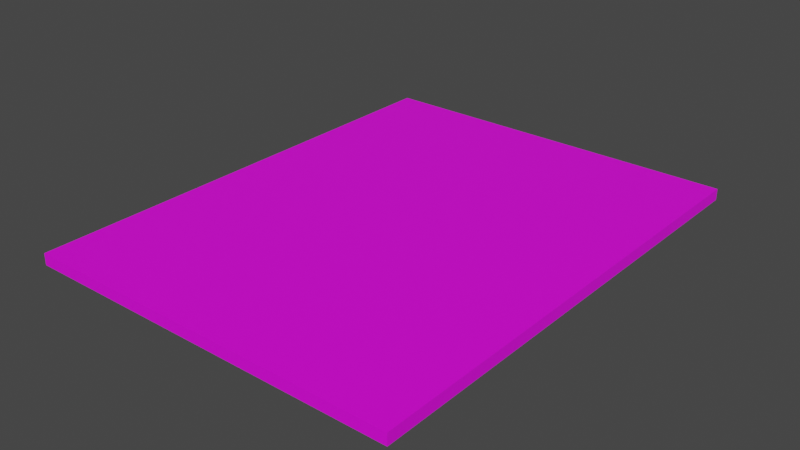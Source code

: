 # Source: Plakat_electro.blend  (saved by Blender 3.3.6; exported with 4.5.12 LTS)
import bpy
from mathutils import Matrix  # noqa: F401  (used for matrix-valued properties, if any)

bpy.ops.wm.read_factory_settings(use_empty=True)
scene = bpy.context.scene
scene.name = 'Scene'

# ---- collections
col_collection = bpy.data.collections.new('Collection'); scene.collection.children.link(col_collection)

# ---- images (referenced by path relative to the original .blend; pixels are not part of the script)
import os
ASSET_DIR = os.environ.get("B2B_ASSET_DIR", "")  # directory of the original .blend (textures are referenced by path, not embedded)
HERE = os.path.dirname(os.path.abspath(__file__))  # packed textures are extracted next to this script under _unpacked/

def load_image(name, relpath, width, height, colorspace="sRGB"):
    """Load a texture the original file referenced (path relative to the .blend, or extracted next to this script)."""
    p = next((c for c in (os.path.join(HERE, relpath), os.path.join(ASSET_DIR, relpath)) if relpath and os.path.exists(c)), "")
    if p:
        img = bpy.data.images.load(p, check_existing=True)
        img.name = name
    else:  # same state as the original file: an image datablock whose file is absent (Cycles renders it pink)
        img = bpy.data.images.new(name, width, height)
        img.source = "FILE"
        img.filepath = "//" + (relpath or name)
    img.colorspace_settings.name = colorspace
    return img
img_electro_plakat_png = load_image('electro_plakat.png', 'electro_plakat.png', 1024, 1024, 'sRGB')

# ---- materials (node trees are filled in below, after node groups)
mat_electro_plakat = bpy.data.materials.new('Electro_plakat')
mat_electro_plakat.use_transparent_shadow = False

# ---- material node trees
mat_electro_plakat.use_nodes = True; mat_electro_plakat.node_tree.nodes.clear()
_N = mat_electro_plakat.node_tree.nodes; _L = mat_electro_plakat.node_tree.links
n0 = _N.new('ShaderNodeBsdfPrincipled'); n0.name = 'Principled BSDF'; n0.location = (10, 300)
n0.distribution = 'GGX'
n0.subsurface_method = 'RANDOM_WALK_SKIN'
n0.inputs[3].default_value = 1.45
n0.inputs[27].default_value = (0.0, 0.0, 0.0, 1.0)
n0.inputs[28].default_value = 1.0
n1 = _N.new('ShaderNodeOutputMaterial'); n1.name = 'Material Output'; n1.location = (300, 300)
n2 = _N.new('ShaderNodeTexImage'); n2.name = 'Image Texture'; n2.location = (-363, 215)
n2.image = img_electro_plakat_png
_L.new(n0.outputs[0], n1.inputs[0])
_L.new(n2.outputs[0], n0.inputs[0])
n1.is_active_output = True

# ---- world
world_world = bpy.data.worlds.new('World'); scene.world = world_world
world_world.use_nodes = True; world_world.node_tree.nodes.clear()
_N = world_world.node_tree.nodes; _L = world_world.node_tree.links
n0 = _N.new('ShaderNodeOutputWorld'); n0.name = 'World Output'; n0.location = (300, 300)
n1 = _N.new('ShaderNodeBackground'); n1.name = 'Background'; n1.location = (10, 300)
n1.inputs[0].default_value = (0.05088, 0.05088, 0.05088, 1.0)
_L.new(n1.outputs[0], n0.inputs[0])
n0.is_active_output = True
world_world.color = (0.05088, 0.05088, 0.05088)
world_world.use_sun_shadow = False
world_world.sun_shadow_jitter_overblur = 0.0

# ---- meshes
me_plane = bpy.data.meshes.new('Plane')
me_plane.from_pydata([(-0.5, -0.6342, 0.03), (0.5, -0.6342, 0.03), (-0.5, 0.6342, 0.03), (0.5, 0.6342, 0.03), (-0.5, -0.6342, 0.0), (0.5, -0.6342, 0.0), (-0.5, 0.6342, 0.0), (0.5, 0.6342, 0.0)], [], [(0, 2, 3, 1), (4, 5, 7, 6), (1, 3, 7, 5), (2, 0, 4, 6), (3, 2, 6, 7), (0, 1, 5, 4)])
_uv = me_plane.uv_layers.new(name='UVMap')
_uv.uv.foreach_set('vector', [0.1641, 0.08699, 0.1641, 0.9215, 0.8359, 0.9215, 0.8359, 0.08699, 0.1641, 0.08699, 0.8359, 0.08699, 0.8359, 0.9215, 0.1641, 0.9215, 0.8359, 0.08699, 0.8359, 0.9215, 0.8359, 0.9215, 0.8359, 0.08699, 0.1641, 0.9215, 0.1641, 0.08699, 0.1641, 0.08699, 0.1641, 0.9215, 0.8359, 0.9215, 0.1641, 0.9215, 0.1641, 0.9215, 0.8359, 0.9215, 0.1641, 0.08699, 0.8359, 0.08699, 0.8359, 0.08699, 0.1641, 0.08699])
me_plane.materials.append(mat_electro_plakat)
me_plane.update()

# ---- objects
ob_plane = bpy.data.objects.new('Plane', me_plane)

# ---- transforms, parenting, visibility, modifiers, constraints
ob_plane.location = (0.0, 0.0, 0.0)

# ---- collection membership
col_collection.objects.link(ob_plane)

# ---- scene / render settings (as saved in the file)
scene.frame_start = 1; scene.frame_end = 250; scene.frame_set(1)
scene.render.engine = 'BLENDER_EEVEE_NEXT'
scene.cycles.sampling_pattern = 'TABULATED_SOBOL'
scene.cycles.use_light_tree = False
scene.view_settings.view_transform = 'Filmic'
bpy.context.view_layer.update()

# ---- added for rendering (the .blend has no active camera and no usable light): camera, sun
cam_auto = bpy.data.cameras.new('AutoCamera')
cam_auto.lens = 50.0
cam_auto.sensor_width = 36.0
cam_auto.clip_end = 1000.0
ob_auto_camera = bpy.data.objects.new('AutoCamera', cam_auto)
scene.collection.objects.link(ob_auto_camera)
ob_auto_camera.location = (1.49465, -1.79358, 1.21072)
ob_auto_camera.rotation_euler = (1.09748, -7.21219e-08, 0.694738)
scene.camera = ob_auto_camera
light_auto_sun = bpy.data.lights.new('AutoSun', 'SUN')
light_auto_sun.energy = 3.0
light_auto_sun.angle = 0.0523599
ob_auto_sun = bpy.data.objects.new('AutoSun', light_auto_sun)
scene.collection.objects.link(ob_auto_sun)
ob_auto_sun.rotation_euler = (0.872665, 0.174533, 0.523599)
bpy.context.view_layer.update()
